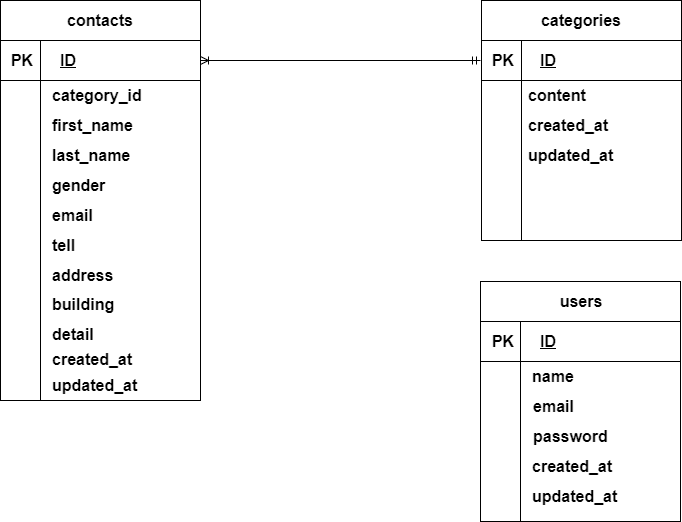

The diagram above was exported from draw.io. Its source (the exported page's mxGraphModel, read from the mxfile embedded in the PNG):
<mxGraphModel dx="774" dy="563" grid="1" gridSize="10" guides="1" tooltips="1" connect="1" arrows="1" fold="1" page="1" pageScale="1" pageWidth="827" pageHeight="1169" math="0" shadow="0">
  <root>
    <mxCell id="0" />
    <mxCell id="1" parent="0" />
    <mxCell id="2" value="" style="whiteSpace=wrap;html=1;" vertex="1" parent="1">
      <mxGeometry x="40" y="40" width="200" height="40" as="geometry" />
    </mxCell>
    <mxCell id="3" value="" style="whiteSpace=wrap;html=1;" vertex="1" parent="1">
      <mxGeometry x="40" y="80" width="200" height="40" as="geometry" />
    </mxCell>
    <mxCell id="4" value="" style="whiteSpace=wrap;html=1;" vertex="1" parent="1">
      <mxGeometry x="40" y="120" width="200" height="320" as="geometry" />
    </mxCell>
    <mxCell id="5" value="" style="whiteSpace=wrap;html=1;" vertex="1" parent="1">
      <mxGeometry x="521" y="40" width="200" height="40" as="geometry" />
    </mxCell>
    <mxCell id="6" value="" style="whiteSpace=wrap;html=1;" vertex="1" parent="1">
      <mxGeometry x="521" y="80" width="200" height="40" as="geometry" />
    </mxCell>
    <mxCell id="7" value="" style="whiteSpace=wrap;html=1;" vertex="1" parent="1">
      <mxGeometry x="521" y="120" width="200" height="160" as="geometry" />
    </mxCell>
    <mxCell id="8" value="" style="whiteSpace=wrap;html=1;" vertex="1" parent="1">
      <mxGeometry x="40" y="120" width="40" height="320" as="geometry" />
    </mxCell>
    <mxCell id="9" value="" style="whiteSpace=wrap;html=1;" vertex="1" parent="1">
      <mxGeometry x="40" y="80" width="40" height="40" as="geometry" />
    </mxCell>
    <mxCell id="10" value="" style="whiteSpace=wrap;html=1;" vertex="1" parent="1">
      <mxGeometry x="521" y="80" width="40" height="40" as="geometry" />
    </mxCell>
    <mxCell id="11" value="" style="whiteSpace=wrap;html=1;" vertex="1" parent="1">
      <mxGeometry x="521" y="120" width="40" height="160" as="geometry" />
    </mxCell>
    <mxCell id="12" value="" style="whiteSpace=wrap;html=1;" vertex="1" parent="1">
      <mxGeometry x="520" y="321" width="200" height="40" as="geometry" />
    </mxCell>
    <mxCell id="13" value="" style="whiteSpace=wrap;html=1;" vertex="1" parent="1">
      <mxGeometry x="520" y="361" width="200" height="40" as="geometry" />
    </mxCell>
    <mxCell id="14" value="" style="whiteSpace=wrap;html=1;" vertex="1" parent="1">
      <mxGeometry x="520" y="401" width="200" height="160" as="geometry" />
    </mxCell>
    <mxCell id="15" value="" style="whiteSpace=wrap;html=1;" vertex="1" parent="1">
      <mxGeometry x="520" y="361" width="40" height="40" as="geometry" />
    </mxCell>
    <mxCell id="16" value="" style="whiteSpace=wrap;html=1;" vertex="1" parent="1">
      <mxGeometry x="520" y="401" width="40" height="160" as="geometry" />
    </mxCell>
    <mxCell id="17" value="contacts" style="text;strokeColor=none;align=center;fillColor=none;html=1;verticalAlign=middle;whiteSpace=wrap;rounded=0;strokeWidth=1;fontStyle=1;fontSize=16;" vertex="1" parent="1">
      <mxGeometry x="110" y="45" width="60" height="30" as="geometry" />
    </mxCell>
    <mxCell id="18" value="categories" style="text;strokeColor=none;align=center;fillColor=none;html=1;verticalAlign=middle;whiteSpace=wrap;rounded=0;strokeWidth=1;fontStyle=1;fontSize=16;" vertex="1" parent="1">
      <mxGeometry x="576" y="45" width="90" height="30" as="geometry" />
    </mxCell>
    <mxCell id="19" value="users" style="text;strokeColor=none;align=center;fillColor=none;html=1;verticalAlign=middle;whiteSpace=wrap;rounded=0;strokeWidth=1;fontStyle=1;fontSize=16;" vertex="1" parent="1">
      <mxGeometry x="576" y="326" width="90" height="30" as="geometry" />
    </mxCell>
    <mxCell id="20" value="PK" style="text;strokeColor=none;align=center;fillColor=none;html=1;verticalAlign=middle;whiteSpace=wrap;rounded=0;strokeWidth=1;fontStyle=1;fontSize=16;" vertex="1" parent="1">
      <mxGeometry x="44" y="85" width="36" height="30" as="geometry" />
    </mxCell>
    <mxCell id="21" value="PK" style="text;strokeColor=none;align=center;fillColor=none;html=1;verticalAlign=middle;whiteSpace=wrap;rounded=0;strokeWidth=1;fontStyle=1;fontSize=16;" vertex="1" parent="1">
      <mxGeometry x="525" y="366" width="36" height="30" as="geometry" />
    </mxCell>
    <mxCell id="22" style="html=1;entryX=1;entryY=0.5;entryDx=0;entryDy=0;fontSize=16;startArrow=ERmandOne;startFill=0;endArrow=ERoneToMany;endFill=0;" edge="1" parent="1" target="3">
      <mxGeometry relative="1" as="geometry">
        <mxPoint x="520" y="100" as="sourcePoint" />
      </mxGeometry>
    </mxCell>
    <mxCell id="23" value="PK" style="text;strokeColor=none;align=center;fillColor=none;html=1;verticalAlign=middle;whiteSpace=wrap;rounded=0;strokeWidth=1;fontStyle=1;fontSize=16;" vertex="1" parent="1">
      <mxGeometry x="525" y="85" width="36" height="30" as="geometry" />
    </mxCell>
    <mxCell id="24" value="ID" style="text;strokeColor=none;align=center;fillColor=none;html=1;verticalAlign=middle;whiteSpace=wrap;rounded=0;strokeWidth=1;fontStyle=5;fontSize=16;" vertex="1" parent="1">
      <mxGeometry x="90" y="85" width="36" height="30" as="geometry" />
    </mxCell>
    <mxCell id="25" value="ID" style="text;strokeColor=none;align=center;fillColor=none;html=1;verticalAlign=middle;whiteSpace=wrap;rounded=0;strokeWidth=1;fontStyle=5;fontSize=16;" vertex="1" parent="1">
      <mxGeometry x="570" y="85" width="36" height="30" as="geometry" />
    </mxCell>
    <mxCell id="26" value="ID" style="text;strokeColor=none;align=center;fillColor=none;html=1;verticalAlign=middle;whiteSpace=wrap;rounded=0;strokeWidth=1;fontStyle=5;fontSize=16;" vertex="1" parent="1">
      <mxGeometry x="570" y="366" width="36" height="30" as="geometry" />
    </mxCell>
    <mxCell id="27" value="category_id" style="text;strokeColor=none;align=left;fillColor=none;html=1;verticalAlign=middle;whiteSpace=wrap;rounded=0;strokeWidth=1;fontStyle=1;fontSize=16;" vertex="1" parent="1">
      <mxGeometry x="90" y="120" width="100" height="30" as="geometry" />
    </mxCell>
    <mxCell id="28" value="first_name" style="text;strokeColor=none;align=left;fillColor=none;html=1;verticalAlign=middle;whiteSpace=wrap;rounded=0;strokeWidth=1;fontStyle=1;fontSize=16;" vertex="1" parent="1">
      <mxGeometry x="90" y="150" width="100" height="30" as="geometry" />
    </mxCell>
    <mxCell id="29" value="last_name" style="text;strokeColor=none;align=left;fillColor=none;html=1;verticalAlign=middle;whiteSpace=wrap;rounded=0;strokeWidth=1;fontStyle=1;fontSize=16;" vertex="1" parent="1">
      <mxGeometry x="90" y="180" width="100" height="30" as="geometry" />
    </mxCell>
    <mxCell id="30" value="gender" style="text;strokeColor=none;align=left;fillColor=none;html=1;verticalAlign=middle;whiteSpace=wrap;rounded=0;strokeWidth=1;fontStyle=1;fontSize=16;" vertex="1" parent="1">
      <mxGeometry x="90" y="210" width="100" height="30" as="geometry" />
    </mxCell>
    <mxCell id="31" value="email" style="text;strokeColor=none;align=left;fillColor=none;html=1;verticalAlign=middle;whiteSpace=wrap;rounded=0;strokeWidth=1;fontStyle=1;fontSize=16;" vertex="1" parent="1">
      <mxGeometry x="90" y="240" width="100" height="30" as="geometry" />
    </mxCell>
    <mxCell id="32" value="tell" style="text;strokeColor=none;align=left;fillColor=none;html=1;verticalAlign=middle;whiteSpace=wrap;rounded=0;strokeWidth=1;fontStyle=1;fontSize=16;" vertex="1" parent="1">
      <mxGeometry x="90" y="270" width="100" height="30" as="geometry" />
    </mxCell>
    <mxCell id="33" value="address" style="text;strokeColor=none;align=left;fillColor=none;html=1;verticalAlign=middle;whiteSpace=wrap;rounded=0;strokeWidth=1;fontStyle=1;fontSize=16;" vertex="1" parent="1">
      <mxGeometry x="90" y="300" width="100" height="30" as="geometry" />
    </mxCell>
    <mxCell id="34" value="building" style="text;strokeColor=none;align=left;fillColor=none;html=1;verticalAlign=middle;whiteSpace=wrap;rounded=0;strokeWidth=1;fontStyle=1;fontSize=16;" vertex="1" parent="1">
      <mxGeometry x="90" y="329" width="100" height="30" as="geometry" />
    </mxCell>
    <mxCell id="35" value="detail" style="text;strokeColor=none;align=left;fillColor=none;html=1;verticalAlign=middle;whiteSpace=wrap;rounded=0;strokeWidth=1;fontStyle=1;fontSize=16;" vertex="1" parent="1">
      <mxGeometry x="90" y="359" width="100" height="30" as="geometry" />
    </mxCell>
    <mxCell id="36" value="created_at" style="text;strokeColor=none;align=left;fillColor=none;html=1;verticalAlign=middle;whiteSpace=wrap;rounded=0;strokeWidth=1;fontStyle=1;fontSize=16;" vertex="1" parent="1">
      <mxGeometry x="90" y="384" width="100" height="30" as="geometry" />
    </mxCell>
    <mxCell id="37" value="updated_at" style="text;strokeColor=none;align=left;fillColor=none;html=1;verticalAlign=middle;whiteSpace=wrap;rounded=0;strokeWidth=1;fontStyle=1;fontSize=16;" vertex="1" parent="1">
      <mxGeometry x="90" y="410" width="100" height="30" as="geometry" />
    </mxCell>
    <mxCell id="38" value="content" style="text;strokeColor=none;align=left;fillColor=none;html=1;verticalAlign=middle;whiteSpace=wrap;rounded=0;strokeWidth=1;fontStyle=1;fontSize=16;" vertex="1" parent="1">
      <mxGeometry x="566" y="120" width="100" height="30" as="geometry" />
    </mxCell>
    <mxCell id="39" value="created_at" style="text;strokeColor=none;align=left;fillColor=none;html=1;verticalAlign=middle;whiteSpace=wrap;rounded=0;strokeWidth=1;fontStyle=1;fontSize=16;" vertex="1" parent="1">
      <mxGeometry x="566" y="150" width="100" height="30" as="geometry" />
    </mxCell>
    <mxCell id="40" value="updated_at" style="text;strokeColor=none;align=left;fillColor=none;html=1;verticalAlign=middle;whiteSpace=wrap;rounded=0;strokeWidth=1;fontStyle=1;fontSize=16;" vertex="1" parent="1">
      <mxGeometry x="566" y="180" width="100" height="30" as="geometry" />
    </mxCell>
    <mxCell id="41" value="name" style="text;strokeColor=none;align=left;fillColor=none;html=1;verticalAlign=middle;whiteSpace=wrap;rounded=0;strokeWidth=1;fontStyle=1;fontSize=16;" vertex="1" parent="1">
      <mxGeometry x="570" y="401" width="100" height="30" as="geometry" />
    </mxCell>
    <mxCell id="42" value="email" style="text;strokeColor=none;align=left;fillColor=none;html=1;verticalAlign=middle;whiteSpace=wrap;rounded=0;strokeWidth=1;fontStyle=1;fontSize=16;" vertex="1" parent="1">
      <mxGeometry x="571" y="431" width="100" height="30" as="geometry" />
    </mxCell>
    <mxCell id="43" value="password" style="text;strokeColor=none;align=left;fillColor=none;html=1;verticalAlign=middle;whiteSpace=wrap;rounded=0;strokeWidth=1;fontStyle=1;fontSize=16;" vertex="1" parent="1">
      <mxGeometry x="571" y="461" width="100" height="30" as="geometry" />
    </mxCell>
    <mxCell id="44" value="created_at" style="text;strokeColor=none;align=left;fillColor=none;html=1;verticalAlign=middle;whiteSpace=wrap;rounded=0;strokeWidth=1;fontStyle=1;fontSize=16;" vertex="1" parent="1">
      <mxGeometry x="570" y="491" width="100" height="30" as="geometry" />
    </mxCell>
    <mxCell id="45" value="updated_at" style="text;strokeColor=none;align=left;fillColor=none;html=1;verticalAlign=middle;whiteSpace=wrap;rounded=0;strokeWidth=1;fontStyle=1;fontSize=16;" vertex="1" parent="1">
      <mxGeometry x="570" y="521" width="100" height="30" as="geometry" />
    </mxCell>
  </root>
</mxGraphModel>